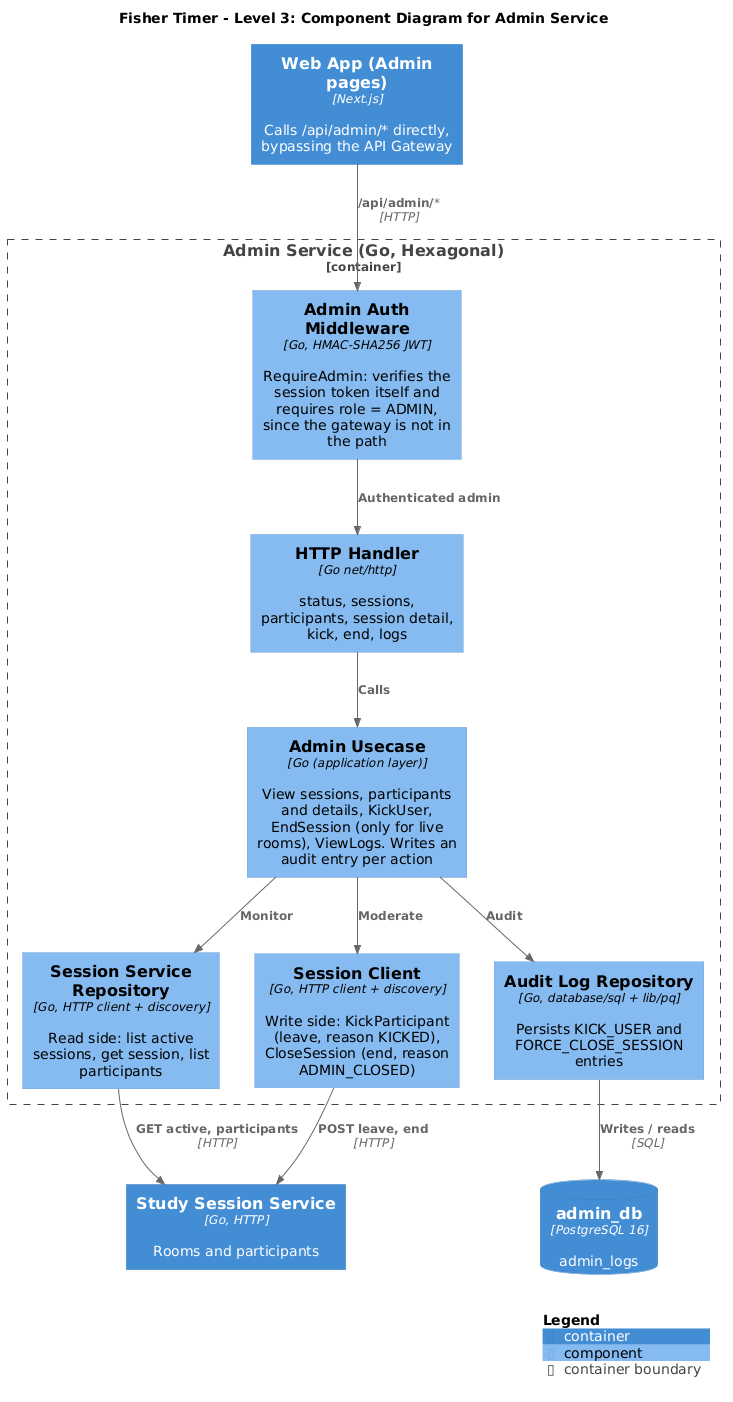

The diagram above was rendered by PlantUML. Its source (embedded in the PNG):
@startuml
!include <C4/C4_Component>

LAYOUT_WITH_LEGEND()
title Fisher Timer - Level 3: Component Diagram for Admin Service

Container(web, "Web App (Admin pages)", "Next.js", "Calls /api/admin/* directly, bypassing the API Gateway")
Container(session, "Study Session Service", "Go, HTTP", "Rooms and participants")
ContainerDb(adminDb, "admin_db", "PostgreSQL 16", "admin_logs")

Container_Boundary(ad, "Admin Service (Go, Hexagonal)") {
    Component(auth, "Admin Auth Middleware", "Go, HMAC-SHA256 JWT", "RequireAdmin: verifies the session token itself and requires role = ADMIN, since the gateway is not in the path")
    Component(http, "HTTP Handler", "Go net/http", "status, sessions, participants, session detail, kick, end, logs")
    Component(usecase, "Admin Usecase", "Go (application layer)", "View sessions, participants and details, KickUser, EndSession (only for live rooms), ViewLogs. Writes an audit entry per action")
    Component(sessionRepo, "Session Service Repository", "Go, HTTP client + discovery", "Read side: list active sessions, get session, list participants")
    Component(sessionClient, "Session Client", "Go, HTTP client + discovery", "Write side: KickParticipant (leave, reason KICKED), CloseSession (end, reason ADMIN_CLOSED)")
    Component(auditRepo, "Audit Log Repository", "Go, database/sql + lib/pq", "Persists KICK_USER and FORCE_CLOSE_SESSION entries")
}

Rel(web, auth, "/api/admin/*", "HTTP")
Rel(auth, http, "Authenticated admin")
Rel(http, usecase, "Calls")
Rel(usecase, sessionRepo, "Monitor")
Rel(usecase, sessionClient, "Moderate")
Rel(usecase, auditRepo, "Audit")

Rel(sessionRepo, session, "GET active, participants", "HTTP")
Rel(sessionClient, session, "POST leave, end", "HTTP")
Rel(auditRepo, adminDb, "Writes / reads", "SQL")

SHOW_LEGEND()
@enduml